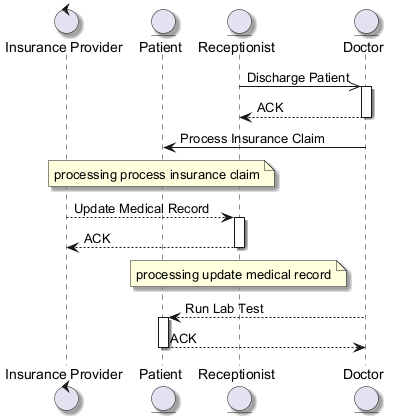

The diagram above was rendered by PlantUML. Its source (embedded in the PNG):
@startuml
skinparam backgroundColor #FFFFFF
skinparam classBackgroundColor #F1F8E9
skinparam classBorderColor #33691E
skinparam shadowing true
control "Insurance Provider" as IP
entity "Patient" as P
entity "Receptionist" as R
entity "Doctor" as D
R ->> D : Discharge Patient
activate D
D --> R : ACK
deactivate D
D -> P : Process Insurance Claim
note over P : processing process insurance claim
IP --> R : Update Medical Record
activate R
R --> IP : ACK
deactivate R
note over R : processing update medical record
D --> P : Run Lab Test
activate P
P --> D : ACK
deactivate P
@enduml